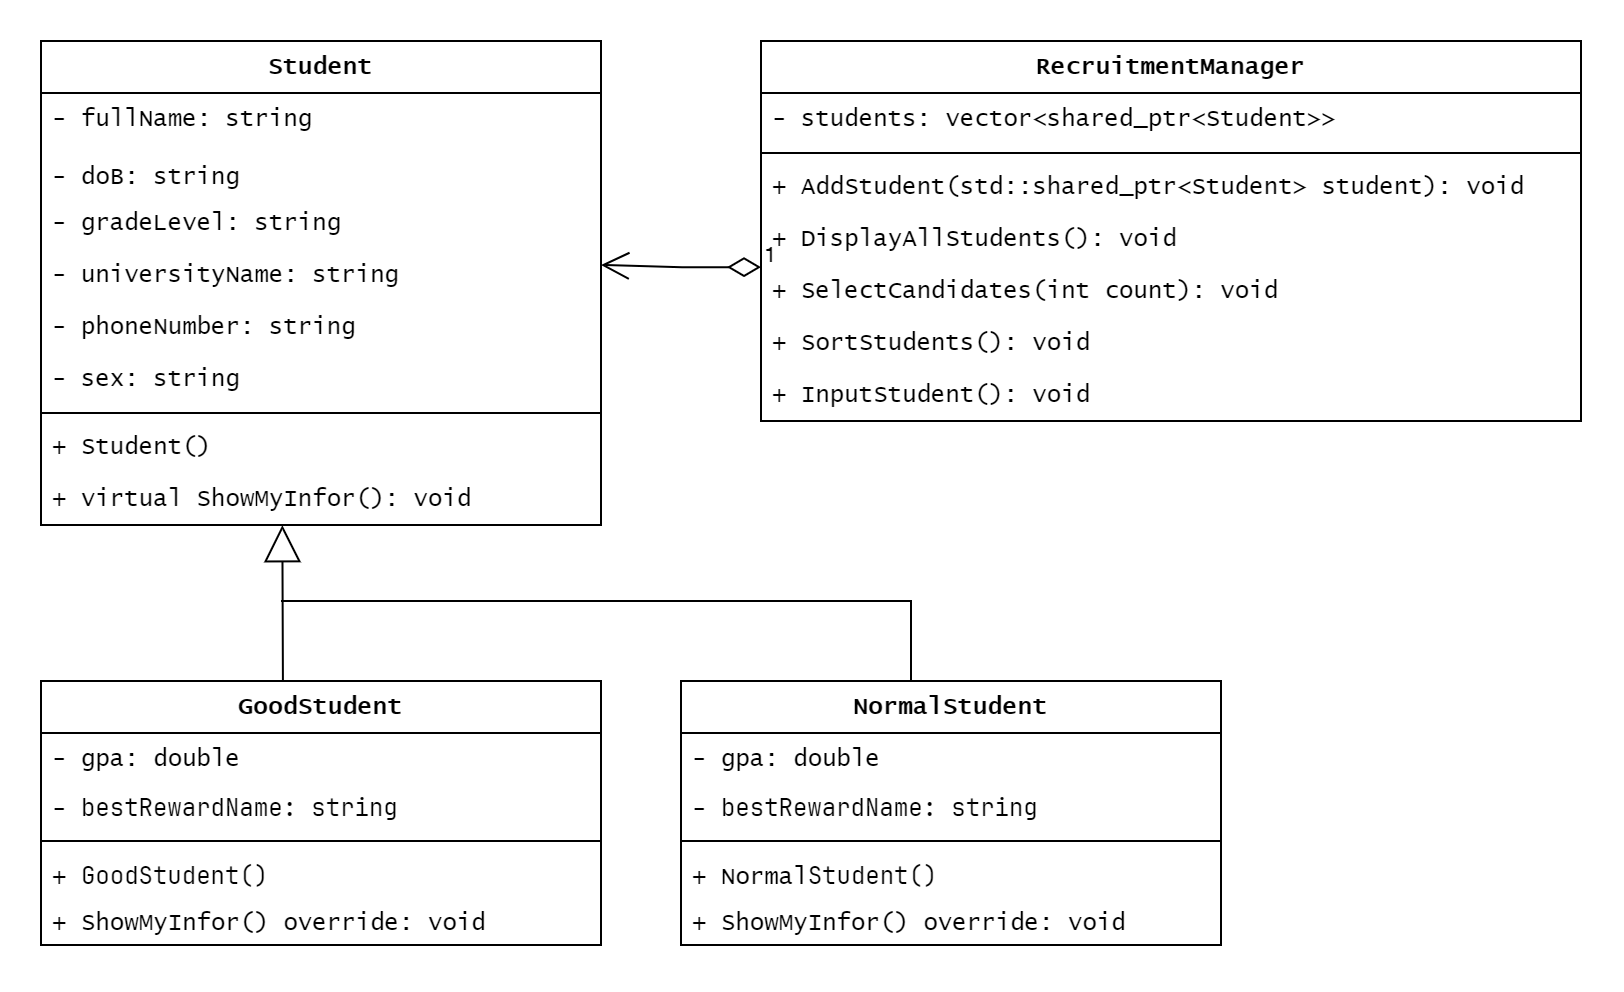

The diagram above was exported from draw.io. Its source (the exported page's mxGraphModel, read from the mxfile embedded in the PNG):
<mxGraphModel dx="1167" dy="690" grid="1" gridSize="10" guides="1" tooltips="1" connect="1" arrows="1" fold="1" page="1" pageScale="1" pageWidth="850" pageHeight="1100" math="0" shadow="0">
  <root>
    <mxCell id="0" />
    <mxCell id="1" parent="0" />
    <mxCell id="XSpro6v-hFejYjvJ0cX2-9" value="&lt;div style=&quot;text-align: start;&quot;&gt;GoodStudent&lt;/div&gt;" style="swimlane;fontStyle=1;align=center;verticalAlign=top;childLayout=stackLayout;horizontal=1;startSize=26;horizontalStack=0;resizeParent=1;resizeParentMax=0;resizeLast=0;collapsible=1;marginBottom=0;whiteSpace=wrap;html=1;fontFamily=Lucida Console;fontColor=#000000;fontSize=12;" parent="1" vertex="1">
      <mxGeometry x="160" y="360" width="280" height="132" as="geometry" />
    </mxCell>
    <mxCell id="XSpro6v-hFejYjvJ0cX2-10" value="- gpa: double" style="text;strokeColor=none;fillColor=none;align=left;verticalAlign=top;spacingLeft=4;spacingRight=4;overflow=hidden;rotatable=0;points=[[0,0.5],[1,0.5]];portConstraint=eastwest;whiteSpace=wrap;html=1;fontFamily=Lucida Console;fontColor=#000000;fontSize=12;" parent="XSpro6v-hFejYjvJ0cX2-9" vertex="1">
      <mxGeometry y="26" width="280" height="24" as="geometry" />
    </mxCell>
    <mxCell id="XSpro6v-hFejYjvJ0cX2-12" value="-&amp;nbsp;&lt;span style=&quot;background-color: rgb(255, 255, 255); font-family: &amp;quot;JetBrains Mono&amp;quot;, Consolas, &amp;quot;Courier New&amp;quot;, monospace; white-space: pre;&quot;&gt;bestRewardName: string&lt;/span&gt;" style="text;strokeColor=none;fillColor=none;align=left;verticalAlign=top;spacingLeft=4;spacingRight=4;overflow=hidden;rotatable=0;points=[[0,0.5],[1,0.5]];portConstraint=eastwest;whiteSpace=wrap;html=1;fontFamily=Lucida Console;fontColor=#000000;fontSize=12;" parent="XSpro6v-hFejYjvJ0cX2-9" vertex="1">
      <mxGeometry y="50" width="280" height="26" as="geometry" />
    </mxCell>
    <mxCell id="XSpro6v-hFejYjvJ0cX2-11" value="" style="line;strokeWidth=1;fillColor=none;align=left;verticalAlign=middle;spacingTop=-1;spacingLeft=3;spacingRight=3;rotatable=0;labelPosition=right;points=[];portConstraint=eastwest;strokeColor=inherit;fontFamily=Lucida Console;fontColor=#000000;fontSize=12;" parent="XSpro6v-hFejYjvJ0cX2-9" vertex="1">
      <mxGeometry y="76" width="280" height="8" as="geometry" />
    </mxCell>
    <mxCell id="XMAn0Kejfggz46rzbBb2-29" value="+&amp;nbsp;&lt;span style=&quot;font-family: &amp;quot;JetBrains Mono&amp;quot;, Consolas, &amp;quot;Courier New&amp;quot;, monospace; white-space: pre;&quot;&gt;GoodStudent&lt;/span&gt;&lt;span style=&quot;background-color: rgb(255, 255, 255); font-family: &amp;quot;JetBrains Mono&amp;quot;, Consolas, &amp;quot;Courier New&amp;quot;, monospace; white-space: pre;&quot;&gt;()&lt;/span&gt;" style="text;strokeColor=none;fillColor=none;align=left;verticalAlign=top;spacingLeft=4;spacingRight=4;overflow=hidden;rotatable=0;points=[[0,0.5],[1,0.5]];portConstraint=eastwest;whiteSpace=wrap;html=1;fontFamily=Lucida Console;fontColor=#000000;fontSize=12;" vertex="1" parent="XSpro6v-hFejYjvJ0cX2-9">
      <mxGeometry y="84" width="280" height="24" as="geometry" />
    </mxCell>
    <mxCell id="XMAn0Kejfggz46rzbBb2-30" value="&lt;span&gt;+ ShowMyInfor() override: void&lt;/span&gt;" style="text;strokeColor=none;fillColor=none;align=left;verticalAlign=top;spacingLeft=4;spacingRight=4;overflow=hidden;rotatable=0;points=[[0,0.5],[1,0.5]];portConstraint=eastwest;whiteSpace=wrap;html=1;fontFamily=Lucida Console;fontColor=#000000;fontSize=12;" vertex="1" parent="XSpro6v-hFejYjvJ0cX2-9">
      <mxGeometry y="108" width="280" height="24" as="geometry" />
    </mxCell>
    <mxCell id="XMAn0Kejfggz46rzbBb2-1" value="Student" style="swimlane;fontStyle=1;align=center;verticalAlign=top;childLayout=stackLayout;horizontal=1;startSize=26;horizontalStack=0;resizeParent=1;resizeParentMax=0;resizeLast=0;collapsible=1;marginBottom=0;whiteSpace=wrap;html=1;fontFamily=Lucida Console;fontColor=#000000;fontSize=12;" vertex="1" parent="1">
      <mxGeometry x="160" y="40" width="280" height="242" as="geometry" />
    </mxCell>
    <mxCell id="XMAn0Kejfggz46rzbBb2-2" value="-&amp;nbsp;&lt;span style=&quot;background-color: rgb(255, 255, 255); white-space: pre;&quot;&gt;fullName: string&lt;/span&gt;" style="text;strokeColor=none;fillColor=none;align=left;verticalAlign=top;spacingLeft=4;spacingRight=4;overflow=hidden;rotatable=0;points=[[0,0.5],[1,0.5]];portConstraint=eastwest;whiteSpace=wrap;html=1;fontFamily=Lucida Console;fontColor=#000000;fontSize=12;" vertex="1" parent="XMAn0Kejfggz46rzbBb2-1">
      <mxGeometry y="26" width="280" height="26" as="geometry" />
    </mxCell>
    <mxCell id="XMAn0Kejfggz46rzbBb2-4" value="&lt;div style=&quot;background-color: rgb(255, 255, 255); line-height: 20px; white-space: pre;&quot;&gt;- doB: string&lt;/div&gt;" style="text;strokeColor=none;fillColor=none;align=left;verticalAlign=top;spacingLeft=4;spacingRight=4;overflow=hidden;rotatable=0;points=[[0,0.5],[1,0.5]];portConstraint=eastwest;whiteSpace=wrap;html=1;fontFamily=Lucida Console;fontColor=#000000;fontSize=12;" vertex="1" parent="XMAn0Kejfggz46rzbBb2-1">
      <mxGeometry y="52" width="280" height="26" as="geometry" />
    </mxCell>
    <mxCell id="XMAn0Kejfggz46rzbBb2-9" value="-&amp;nbsp;&lt;span style=&quot;background-color: rgb(255, 255, 255); white-space: pre;&quot;&gt;gradeLevel: string&lt;/span&gt;" style="text;strokeColor=none;fillColor=none;align=left;verticalAlign=top;spacingLeft=4;spacingRight=4;overflow=hidden;rotatable=0;points=[[0,0.5],[1,0.5]];portConstraint=eastwest;whiteSpace=wrap;html=1;fontFamily=Lucida Console;fontColor=#000000;fontSize=12;" vertex="1" parent="XMAn0Kejfggz46rzbBb2-1">
      <mxGeometry y="78" width="280" height="26" as="geometry" />
    </mxCell>
    <mxCell id="XMAn0Kejfggz46rzbBb2-8" value="-&amp;nbsp;&lt;span style=&quot;background-color: rgb(255, 255, 255); white-space: pre;&quot;&gt;universityName: string&lt;/span&gt;" style="text;strokeColor=none;fillColor=none;align=left;verticalAlign=top;spacingLeft=4;spacingRight=4;overflow=hidden;rotatable=0;points=[[0,0.5],[1,0.5]];portConstraint=eastwest;whiteSpace=wrap;html=1;fontFamily=Lucida Console;fontColor=#000000;fontSize=12;" vertex="1" parent="XMAn0Kejfggz46rzbBb2-1">
      <mxGeometry y="104" width="280" height="26" as="geometry" />
    </mxCell>
    <mxCell id="XMAn0Kejfggz46rzbBb2-7" value="-&amp;nbsp;&lt;span style=&quot;background-color: rgb(255, 255, 255); white-space: pre;&quot;&gt;phoneNumber: string&lt;/span&gt;" style="text;strokeColor=none;fillColor=none;align=left;verticalAlign=top;spacingLeft=4;spacingRight=4;overflow=hidden;rotatable=0;points=[[0,0.5],[1,0.5]];portConstraint=eastwest;whiteSpace=wrap;html=1;fontFamily=Lucida Console;fontColor=#000000;fontSize=12;" vertex="1" parent="XMAn0Kejfggz46rzbBb2-1">
      <mxGeometry y="130" width="280" height="26" as="geometry" />
    </mxCell>
    <mxCell id="XMAn0Kejfggz46rzbBb2-6" value="&lt;font&gt;- sex: string&lt;/font&gt;" style="text;strokeColor=none;fillColor=none;align=left;verticalAlign=top;spacingLeft=4;spacingRight=4;overflow=hidden;rotatable=0;points=[[0,0.5],[1,0.5]];portConstraint=eastwest;whiteSpace=wrap;html=1;fontSize=12;fontFamily=Lucida Console;fontColor=#000000;" vertex="1" parent="XMAn0Kejfggz46rzbBb2-1">
      <mxGeometry y="156" width="280" height="26" as="geometry" />
    </mxCell>
    <mxCell id="XMAn0Kejfggz46rzbBb2-3" value="" style="line;strokeWidth=1;fillColor=none;align=left;verticalAlign=middle;spacingTop=-1;spacingLeft=3;spacingRight=3;rotatable=0;labelPosition=right;points=[];portConstraint=eastwest;strokeColor=inherit;fontFamily=Lucida Console;fontColor=#000000;fontSize=12;" vertex="1" parent="XMAn0Kejfggz46rzbBb2-1">
      <mxGeometry y="182" width="280" height="8" as="geometry" />
    </mxCell>
    <mxCell id="XMAn0Kejfggz46rzbBb2-10" value="+ Student()" style="text;strokeColor=none;fillColor=none;align=left;verticalAlign=top;spacingLeft=4;spacingRight=4;overflow=hidden;rotatable=0;points=[[0,0.5],[1,0.5]];portConstraint=eastwest;whiteSpace=wrap;html=1;fontFamily=Lucida Console;fontColor=#000000;fontSize=12;" vertex="1" parent="XMAn0Kejfggz46rzbBb2-1">
      <mxGeometry y="190" width="280" height="26" as="geometry" />
    </mxCell>
    <mxCell id="XMAn0Kejfggz46rzbBb2-11" value="+ virtual ShowMyInfor(): void" style="text;strokeColor=none;fillColor=none;align=left;verticalAlign=top;spacingLeft=4;spacingRight=4;overflow=hidden;rotatable=0;points=[[0,0.5],[1,0.5]];portConstraint=eastwest;whiteSpace=wrap;html=1;fontSize=12;fontFamily=Lucida Console;fontColor=#000000;" vertex="1" parent="XMAn0Kejfggz46rzbBb2-1">
      <mxGeometry y="216" width="280" height="26" as="geometry" />
    </mxCell>
    <mxCell id="XMAn0Kejfggz46rzbBb2-13" value="RecruitmentManager" style="swimlane;fontStyle=1;align=center;verticalAlign=top;childLayout=stackLayout;horizontal=1;startSize=26;horizontalStack=0;resizeParent=1;resizeParentMax=0;resizeLast=0;collapsible=1;marginBottom=0;whiteSpace=wrap;html=1;fontFamily=Lucida Console;fontColor=#000000;fontSize=12;" vertex="1" parent="1">
      <mxGeometry x="520" y="40" width="410" height="190" as="geometry" />
    </mxCell>
    <mxCell id="XMAn0Kejfggz46rzbBb2-14" value="- students: vector&amp;lt;shared_ptr&amp;lt;Student&amp;gt;&amp;gt;&amp;nbsp;" style="text;strokeColor=none;fillColor=none;align=left;verticalAlign=top;spacingLeft=4;spacingRight=4;overflow=hidden;rotatable=0;points=[[0,0.5],[1,0.5]];portConstraint=eastwest;whiteSpace=wrap;html=1;fontFamily=Lucida Console;fontColor=#000000;fontSize=12;" vertex="1" parent="XMAn0Kejfggz46rzbBb2-13">
      <mxGeometry y="26" width="410" height="26" as="geometry" />
    </mxCell>
    <mxCell id="XMAn0Kejfggz46rzbBb2-20" value="" style="line;strokeWidth=1;fillColor=none;align=left;verticalAlign=middle;spacingTop=-1;spacingLeft=3;spacingRight=3;rotatable=0;labelPosition=right;points=[];portConstraint=eastwest;strokeColor=inherit;fontFamily=Lucida Console;fontColor=#000000;fontSize=12;" vertex="1" parent="XMAn0Kejfggz46rzbBb2-13">
      <mxGeometry y="52" width="410" height="8" as="geometry" />
    </mxCell>
    <mxCell id="XMAn0Kejfggz46rzbBb2-21" value="+&amp;nbsp;&lt;span style=&quot;white-space: pre;&quot;&gt;AddStudent&lt;/span&gt;&lt;span style=&quot;background-color: rgb(255, 255, 255); white-space: pre;&quot;&gt;(&lt;/span&gt;&lt;span style=&quot;white-space: pre;&quot;&gt;std&lt;/span&gt;&lt;span style=&quot;background-color: rgb(255, 255, 255); white-space: pre;&quot;&gt;::&lt;/span&gt;&lt;span style=&quot;white-space: pre;&quot;&gt;shared_ptr&lt;/span&gt;&lt;span style=&quot;background-color: rgb(255, 255, 255); white-space: pre;&quot;&gt;&amp;lt;&lt;/span&gt;&lt;span style=&quot;white-space: pre;&quot;&gt;Student&lt;/span&gt;&lt;span style=&quot;background-color: rgb(255, 255, 255); white-space: pre;&quot;&gt;&amp;gt; &lt;/span&gt;&lt;span style=&quot;white-space: pre;&quot;&gt;student&lt;/span&gt;&lt;span style=&quot;background-color: rgb(255, 255, 255); white-space: pre;&quot;&gt;): void&lt;/span&gt;" style="text;strokeColor=none;fillColor=none;align=left;verticalAlign=top;spacingLeft=4;spacingRight=4;overflow=hidden;rotatable=0;points=[[0,0.5],[1,0.5]];portConstraint=eastwest;whiteSpace=wrap;html=1;fontFamily=Lucida Console;fontColor=#000000;fontSize=12;" vertex="1" parent="XMAn0Kejfggz46rzbBb2-13">
      <mxGeometry y="60" width="410" height="26" as="geometry" />
    </mxCell>
    <mxCell id="XMAn0Kejfggz46rzbBb2-22" value="+&amp;nbsp;&lt;span style=&quot;white-space: pre;&quot;&gt;DisplayAllStudents&lt;/span&gt;&lt;span style=&quot;background-color: rgb(255, 255, 255); white-space: pre;&quot;&gt;(): void&lt;/span&gt;" style="text;strokeColor=none;fillColor=none;align=left;verticalAlign=top;spacingLeft=4;spacingRight=4;overflow=hidden;rotatable=0;points=[[0,0.5],[1,0.5]];portConstraint=eastwest;whiteSpace=wrap;html=1;fontSize=12;fontFamily=Lucida Console;fontColor=#000000;" vertex="1" parent="XMAn0Kejfggz46rzbBb2-13">
      <mxGeometry y="86" width="410" height="26" as="geometry" />
    </mxCell>
    <mxCell id="XMAn0Kejfggz46rzbBb2-23" value="+&amp;nbsp;&lt;span style=&quot;white-space: pre;&quot;&gt;SelectCandidates&lt;/span&gt;&lt;span style=&quot;background-color: rgb(255, 255, 255); white-space: pre;&quot;&gt;(&lt;/span&gt;&lt;span style=&quot;white-space: pre;&quot;&gt;int&lt;/span&gt;&lt;span style=&quot;background-color: rgb(255, 255, 255); white-space: pre;&quot;&gt; &lt;/span&gt;&lt;span style=&quot;white-space: pre;&quot;&gt;count&lt;/span&gt;&lt;span style=&quot;background-color: rgb(255, 255, 255); white-space: pre;&quot;&gt;): void&lt;/span&gt;" style="text;strokeColor=none;fillColor=none;align=left;verticalAlign=top;spacingLeft=4;spacingRight=4;overflow=hidden;rotatable=0;points=[[0,0.5],[1,0.5]];portConstraint=eastwest;whiteSpace=wrap;html=1;fontSize=12;fontFamily=Lucida Console;fontColor=#000000;" vertex="1" parent="XMAn0Kejfggz46rzbBb2-13">
      <mxGeometry y="112" width="410" height="26" as="geometry" />
    </mxCell>
    <mxCell id="XMAn0Kejfggz46rzbBb2-24" value="+&amp;nbsp;&lt;span style=&quot;white-space: pre;&quot;&gt;SortStudents&lt;/span&gt;&lt;span style=&quot;background-color: rgb(255, 255, 255); white-space: pre;&quot;&gt;(): void&lt;/span&gt;" style="text;strokeColor=none;fillColor=none;align=left;verticalAlign=top;spacingLeft=4;spacingRight=4;overflow=hidden;rotatable=0;points=[[0,0.5],[1,0.5]];portConstraint=eastwest;whiteSpace=wrap;html=1;fontFamily=Lucida Console;fontColor=#000000;fontSize=12;" vertex="1" parent="XMAn0Kejfggz46rzbBb2-13">
      <mxGeometry y="138" width="410" height="26" as="geometry" />
    </mxCell>
    <mxCell id="XMAn0Kejfggz46rzbBb2-25" value="+&amp;nbsp;&lt;span style=&quot;white-space: pre;&quot;&gt;InputStudent&lt;/span&gt;&lt;span style=&quot;background-color: rgb(255, 255, 255); white-space: pre;&quot;&gt;(): void&lt;/span&gt;" style="text;strokeColor=none;fillColor=none;align=left;verticalAlign=top;spacingLeft=4;spacingRight=4;overflow=hidden;rotatable=0;points=[[0,0.5],[1,0.5]];portConstraint=eastwest;whiteSpace=wrap;html=1;fontSize=12;fontFamily=Lucida Console;fontColor=#000000;" vertex="1" parent="XMAn0Kejfggz46rzbBb2-13">
      <mxGeometry y="164" width="410" height="26" as="geometry" />
    </mxCell>
    <mxCell id="XMAn0Kejfggz46rzbBb2-31" value="&lt;div style=&quot;text-align: start;&quot;&gt;NormalStudent&lt;/div&gt;" style="swimlane;fontStyle=1;align=center;verticalAlign=top;childLayout=stackLayout;horizontal=1;startSize=26;horizontalStack=0;resizeParent=1;resizeParentMax=0;resizeLast=0;collapsible=1;marginBottom=0;whiteSpace=wrap;html=1;fontFamily=Lucida Console;fontColor=#000000;fontSize=12;" vertex="1" parent="1">
      <mxGeometry x="480" y="360" width="270" height="132" as="geometry" />
    </mxCell>
    <mxCell id="XMAn0Kejfggz46rzbBb2-32" value="- gpa: double" style="text;strokeColor=none;fillColor=none;align=left;verticalAlign=top;spacingLeft=4;spacingRight=4;overflow=hidden;rotatable=0;points=[[0,0.5],[1,0.5]];portConstraint=eastwest;whiteSpace=wrap;html=1;fontFamily=Lucida Console;fontColor=#000000;fontSize=12;" vertex="1" parent="XMAn0Kejfggz46rzbBb2-31">
      <mxGeometry y="26" width="270" height="24" as="geometry" />
    </mxCell>
    <mxCell id="XMAn0Kejfggz46rzbBb2-33" value="-&amp;nbsp;&lt;span style=&quot;background-color: rgb(255, 255, 255); font-family: &amp;quot;JetBrains Mono&amp;quot;, Consolas, &amp;quot;Courier New&amp;quot;, monospace; white-space: pre;&quot;&gt;bestRewardName: string&lt;/span&gt;" style="text;strokeColor=none;fillColor=none;align=left;verticalAlign=top;spacingLeft=4;spacingRight=4;overflow=hidden;rotatable=0;points=[[0,0.5],[1,0.5]];portConstraint=eastwest;whiteSpace=wrap;html=1;fontFamily=Lucida Console;fontColor=#000000;fontSize=12;" vertex="1" parent="XMAn0Kejfggz46rzbBb2-31">
      <mxGeometry y="50" width="270" height="26" as="geometry" />
    </mxCell>
    <mxCell id="XMAn0Kejfggz46rzbBb2-34" value="" style="line;strokeWidth=1;fillColor=none;align=left;verticalAlign=middle;spacingTop=-1;spacingLeft=3;spacingRight=3;rotatable=0;labelPosition=right;points=[];portConstraint=eastwest;strokeColor=inherit;fontFamily=Lucida Console;fontColor=#000000;fontSize=12;" vertex="1" parent="XMAn0Kejfggz46rzbBb2-31">
      <mxGeometry y="76" width="270" height="8" as="geometry" />
    </mxCell>
    <mxCell id="XMAn0Kejfggz46rzbBb2-35" value="+ Normal&lt;span style=&quot;font-family: &amp;quot;JetBrains Mono&amp;quot;, Consolas, &amp;quot;Courier New&amp;quot;, monospace; white-space: pre;&quot;&gt;Student&lt;/span&gt;&lt;span style=&quot;background-color: rgb(255, 255, 255); font-family: &amp;quot;JetBrains Mono&amp;quot;, Consolas, &amp;quot;Courier New&amp;quot;, monospace; white-space: pre;&quot;&gt;()&lt;/span&gt;" style="text;strokeColor=none;fillColor=none;align=left;verticalAlign=top;spacingLeft=4;spacingRight=4;overflow=hidden;rotatable=0;points=[[0,0.5],[1,0.5]];portConstraint=eastwest;whiteSpace=wrap;html=1;fontFamily=Lucida Console;fontColor=#000000;fontSize=12;" vertex="1" parent="XMAn0Kejfggz46rzbBb2-31">
      <mxGeometry y="84" width="270" height="24" as="geometry" />
    </mxCell>
    <mxCell id="XMAn0Kejfggz46rzbBb2-36" value="&lt;span&gt;+ ShowMyInfor() override: void&lt;/span&gt;" style="text;strokeColor=none;fillColor=none;align=left;verticalAlign=top;spacingLeft=4;spacingRight=4;overflow=hidden;rotatable=0;points=[[0,0.5],[1,0.5]];portConstraint=eastwest;whiteSpace=wrap;html=1;fontFamily=Lucida Console;fontColor=#000000;fontSize=12;" vertex="1" parent="XMAn0Kejfggz46rzbBb2-31">
      <mxGeometry y="108" width="270" height="24" as="geometry" />
    </mxCell>
    <mxCell id="XMAn0Kejfggz46rzbBb2-37" value="" style="endArrow=block;endSize=16;endFill=0;html=1;rounded=0;entryX=0.431;entryY=1.003;entryDx=0;entryDy=0;entryPerimeter=0;exitX=0.432;exitY=0.003;exitDx=0;exitDy=0;exitPerimeter=0;" edge="1" parent="1" source="XSpro6v-hFejYjvJ0cX2-9" target="XMAn0Kejfggz46rzbBb2-11">
      <mxGeometry width="160" relative="1" as="geometry">
        <mxPoint x="300" y="350" as="sourcePoint" />
        <mxPoint x="460" y="350" as="targetPoint" />
      </mxGeometry>
    </mxCell>
    <mxCell id="XMAn0Kejfggz46rzbBb2-39" value="" style="endArrow=none;html=1;rounded=0;entryX=0.5;entryY=0;entryDx=0;entryDy=0;" edge="1" parent="1">
      <mxGeometry width="50" height="50" relative="1" as="geometry">
        <mxPoint x="280" y="320" as="sourcePoint" />
        <mxPoint x="595" y="360" as="targetPoint" />
        <Array as="points">
          <mxPoint x="595" y="320" />
        </Array>
      </mxGeometry>
    </mxCell>
    <mxCell id="XMAn0Kejfggz46rzbBb2-40" value="1" style="endArrow=open;html=1;endSize=12;startArrow=diamondThin;startSize=14;startFill=0;edgeStyle=orthogonalEdgeStyle;align=left;verticalAlign=bottom;rounded=0;exitX=0;exitY=1.041;exitDx=0;exitDy=0;exitPerimeter=0;" edge="1" parent="1" source="XMAn0Kejfggz46rzbBb2-22">
      <mxGeometry x="-1" y="3" relative="1" as="geometry">
        <mxPoint x="600" y="152" as="sourcePoint" />
        <mxPoint x="440" y="152" as="targetPoint" />
      </mxGeometry>
    </mxCell>
  </root>
</mxGraphModel>